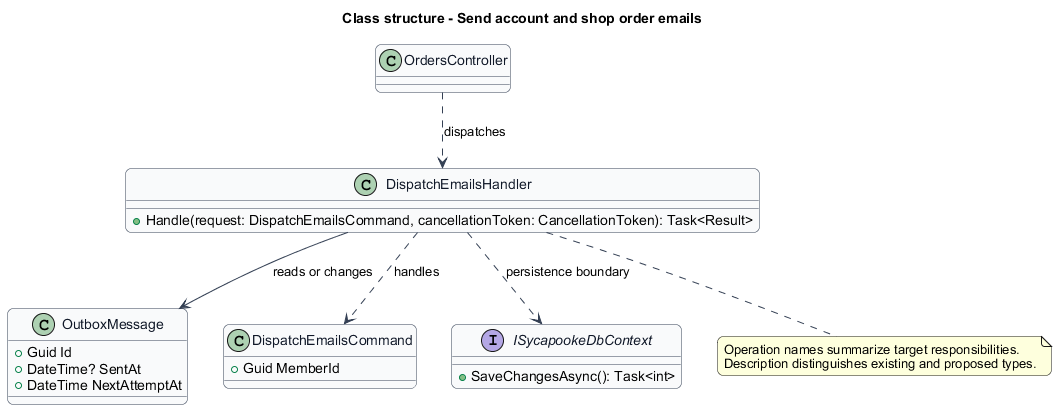

The diagram above was rendered by PlantUML. Its source (embedded in the PNG):
@startuml
skinparam backgroundColor #FFFFFF
skinparam shadowing false
skinparam roundcorner 12
skinparam defaultFontName Arial
skinparam ArrowColor #344054
title Class structure - Send account and shop order emails
skinparam class {
 BorderColor #344054
 FontColor #101828
 BackgroundColor #F9FAFB
}
class "OrdersController" as Entry {
}
class "DispatchEmailsHandler" as Handler {
 +Handle(request: DispatchEmailsCommand, cancellationToken: CancellationToken): Task<Result>
}
class "OutboxMessage" as Model {
 +Guid Id
 +DateTime? SentAt
 +DateTime NextAttemptAt
}
class "DispatchEmailsCommand" as Request {
 +Guid MemberId
}
Handler ..> Request : handles
Entry ..> Handler : dispatches
Handler --> Model : reads or changes
interface ISycapookeDbContext {
 +SaveChangesAsync(): Task<int>
}
Handler ..> ISycapookeDbContext : persistence boundary
note bottom of Handler
Operation names summarize target responsibilities.
Description distinguishes existing and proposed types.
end note
@enduml